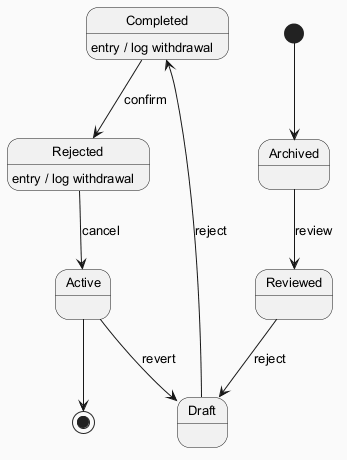

The diagram above was rendered by PlantUML. Its source (embedded in the PNG):
@startuml
skinparam backgroundColor #FAFAFA
skinparam classBackgroundColor #FFF3E0
skinparam classBorderColor #E65100
skinparam defaultFontSize 13
[*] --> Archived
Archived --> Reviewed : review
Reviewed --> Draft : reject
Draft --> Completed : reject
Completed --> Rejected : confirm
Completed : entry / log withdrawal
Rejected --> Active : cancel
Rejected : entry / log withdrawal
Active --> Draft : revert
Active --> [*]
@enduml